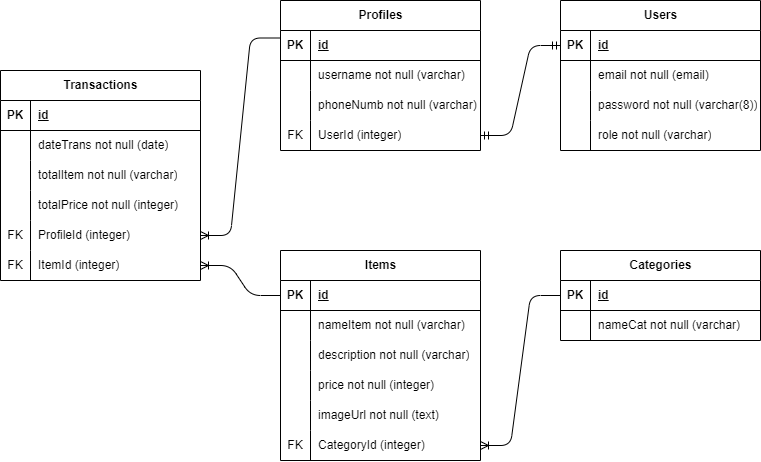

The diagram above was exported from draw.io. Its source (the exported page's mxGraphModel, read from the mxfile embedded in the PNG):
<mxGraphModel dx="1013" dy="649" grid="1" gridSize="10" guides="1" tooltips="1" connect="1" arrows="1" fold="1" page="1" pageScale="1" pageWidth="850" pageHeight="1100" math="0" shadow="0">
  <root>
    <mxCell id="0" />
    <mxCell id="1" parent="0" />
    <mxCell id="2" value="Items" style="shape=table;startSize=30;container=1;collapsible=1;childLayout=tableLayout;fixedRows=1;rowLines=0;fontStyle=1;align=center;resizeLast=1;html=1;" vertex="1" parent="1">
      <mxGeometry x="320" y="510" width="200" height="210" as="geometry" />
    </mxCell>
    <mxCell id="3" value="" style="shape=tableRow;horizontal=0;startSize=0;swimlaneHead=0;swimlaneBody=0;fillColor=none;collapsible=0;dropTarget=0;points=[[0,0.5],[1,0.5]];portConstraint=eastwest;top=0;left=0;right=0;bottom=1;" vertex="1" parent="2">
      <mxGeometry y="30" width="200" height="30" as="geometry" />
    </mxCell>
    <mxCell id="4" value="PK" style="shape=partialRectangle;connectable=0;fillColor=none;top=0;left=0;bottom=0;right=0;fontStyle=1;overflow=hidden;whiteSpace=wrap;html=1;" vertex="1" parent="3">
      <mxGeometry width="30" height="30" as="geometry">
        <mxRectangle width="30" height="30" as="alternateBounds" />
      </mxGeometry>
    </mxCell>
    <mxCell id="5" value="id" style="shape=partialRectangle;connectable=0;fillColor=none;top=0;left=0;bottom=0;right=0;align=left;spacingLeft=6;fontStyle=5;overflow=hidden;whiteSpace=wrap;html=1;" vertex="1" parent="3">
      <mxGeometry x="30" width="170" height="30" as="geometry">
        <mxRectangle width="170" height="30" as="alternateBounds" />
      </mxGeometry>
    </mxCell>
    <mxCell id="6" value="" style="shape=tableRow;horizontal=0;startSize=0;swimlaneHead=0;swimlaneBody=0;fillColor=none;collapsible=0;dropTarget=0;points=[[0,0.5],[1,0.5]];portConstraint=eastwest;top=0;left=0;right=0;bottom=0;" vertex="1" parent="2">
      <mxGeometry y="60" width="200" height="30" as="geometry" />
    </mxCell>
    <mxCell id="7" value="" style="shape=partialRectangle;connectable=0;fillColor=none;top=0;left=0;bottom=0;right=0;editable=1;overflow=hidden;whiteSpace=wrap;html=1;" vertex="1" parent="6">
      <mxGeometry width="30" height="30" as="geometry">
        <mxRectangle width="30" height="30" as="alternateBounds" />
      </mxGeometry>
    </mxCell>
    <mxCell id="8" value="nameItem not null (varchar)" style="shape=partialRectangle;connectable=0;fillColor=none;top=0;left=0;bottom=0;right=0;align=left;spacingLeft=6;overflow=hidden;whiteSpace=wrap;html=1;" vertex="1" parent="6">
      <mxGeometry x="30" width="170" height="30" as="geometry">
        <mxRectangle width="170" height="30" as="alternateBounds" />
      </mxGeometry>
    </mxCell>
    <mxCell id="9" value="" style="shape=tableRow;horizontal=0;startSize=0;swimlaneHead=0;swimlaneBody=0;fillColor=none;collapsible=0;dropTarget=0;points=[[0,0.5],[1,0.5]];portConstraint=eastwest;top=0;left=0;right=0;bottom=0;" vertex="1" parent="2">
      <mxGeometry y="90" width="200" height="30" as="geometry" />
    </mxCell>
    <mxCell id="10" value="" style="shape=partialRectangle;connectable=0;fillColor=none;top=0;left=0;bottom=0;right=0;editable=1;overflow=hidden;whiteSpace=wrap;html=1;" vertex="1" parent="9">
      <mxGeometry width="30" height="30" as="geometry">
        <mxRectangle width="30" height="30" as="alternateBounds" />
      </mxGeometry>
    </mxCell>
    <mxCell id="11" value="description not null (varchar)" style="shape=partialRectangle;connectable=0;fillColor=none;top=0;left=0;bottom=0;right=0;align=left;spacingLeft=6;overflow=hidden;whiteSpace=wrap;html=1;" vertex="1" parent="9">
      <mxGeometry x="30" width="170" height="30" as="geometry">
        <mxRectangle width="170" height="30" as="alternateBounds" />
      </mxGeometry>
    </mxCell>
    <mxCell id="12" value="" style="shape=tableRow;horizontal=0;startSize=0;swimlaneHead=0;swimlaneBody=0;fillColor=none;collapsible=0;dropTarget=0;points=[[0,0.5],[1,0.5]];portConstraint=eastwest;top=0;left=0;right=0;bottom=0;" vertex="1" parent="2">
      <mxGeometry y="120" width="200" height="30" as="geometry" />
    </mxCell>
    <mxCell id="13" value="" style="shape=partialRectangle;connectable=0;fillColor=none;top=0;left=0;bottom=0;right=0;editable=1;overflow=hidden;whiteSpace=wrap;html=1;" vertex="1" parent="12">
      <mxGeometry width="30" height="30" as="geometry">
        <mxRectangle width="30" height="30" as="alternateBounds" />
      </mxGeometry>
    </mxCell>
    <mxCell id="14" value="price not null (integer)" style="shape=partialRectangle;connectable=0;fillColor=none;top=0;left=0;bottom=0;right=0;align=left;spacingLeft=6;overflow=hidden;whiteSpace=wrap;html=1;" vertex="1" parent="12">
      <mxGeometry x="30" width="170" height="30" as="geometry">
        <mxRectangle width="170" height="30" as="alternateBounds" />
      </mxGeometry>
    </mxCell>
    <mxCell id="60" value="" style="shape=tableRow;horizontal=0;startSize=0;swimlaneHead=0;swimlaneBody=0;fillColor=none;collapsible=0;dropTarget=0;points=[[0,0.5],[1,0.5]];portConstraint=eastwest;top=0;left=0;right=0;bottom=0;" vertex="1" parent="2">
      <mxGeometry y="150" width="200" height="30" as="geometry" />
    </mxCell>
    <mxCell id="61" value="" style="shape=partialRectangle;connectable=0;fillColor=none;top=0;left=0;bottom=0;right=0;editable=1;overflow=hidden;whiteSpace=wrap;html=1;" vertex="1" parent="60">
      <mxGeometry width="30" height="30" as="geometry">
        <mxRectangle width="30" height="30" as="alternateBounds" />
      </mxGeometry>
    </mxCell>
    <mxCell id="62" value="imageUrl not null (text)" style="shape=partialRectangle;connectable=0;fillColor=none;top=0;left=0;bottom=0;right=0;align=left;spacingLeft=6;overflow=hidden;whiteSpace=wrap;html=1;" vertex="1" parent="60">
      <mxGeometry x="30" width="170" height="30" as="geometry">
        <mxRectangle width="170" height="30" as="alternateBounds" />
      </mxGeometry>
    </mxCell>
    <mxCell id="93" value="" style="shape=tableRow;horizontal=0;startSize=0;swimlaneHead=0;swimlaneBody=0;fillColor=none;collapsible=0;dropTarget=0;points=[[0,0.5],[1,0.5]];portConstraint=eastwest;top=0;left=0;right=0;bottom=0;" vertex="1" parent="2">
      <mxGeometry y="180" width="200" height="30" as="geometry" />
    </mxCell>
    <mxCell id="94" value="FK" style="shape=partialRectangle;connectable=0;fillColor=none;top=0;left=0;bottom=0;right=0;editable=1;overflow=hidden;whiteSpace=wrap;html=1;" vertex="1" parent="93">
      <mxGeometry width="30" height="30" as="geometry">
        <mxRectangle width="30" height="30" as="alternateBounds" />
      </mxGeometry>
    </mxCell>
    <mxCell id="95" value="CategoryId (integer)" style="shape=partialRectangle;connectable=0;fillColor=none;top=0;left=0;bottom=0;right=0;align=left;spacingLeft=6;overflow=hidden;whiteSpace=wrap;html=1;" vertex="1" parent="93">
      <mxGeometry x="30" width="170" height="30" as="geometry">
        <mxRectangle width="170" height="30" as="alternateBounds" />
      </mxGeometry>
    </mxCell>
    <mxCell id="15" value="Profiles" style="shape=table;startSize=30;container=1;collapsible=1;childLayout=tableLayout;fixedRows=1;rowLines=0;fontStyle=1;align=center;resizeLast=1;html=1;" vertex="1" parent="1">
      <mxGeometry x="320" y="260" width="200" height="150" as="geometry" />
    </mxCell>
    <mxCell id="16" value="" style="shape=tableRow;horizontal=0;startSize=0;swimlaneHead=0;swimlaneBody=0;fillColor=none;collapsible=0;dropTarget=0;points=[[0,0.5],[1,0.5]];portConstraint=eastwest;top=0;left=0;right=0;bottom=1;" vertex="1" parent="15">
      <mxGeometry y="30" width="200" height="30" as="geometry" />
    </mxCell>
    <mxCell id="17" value="PK" style="shape=partialRectangle;connectable=0;fillColor=none;top=0;left=0;bottom=0;right=0;fontStyle=1;overflow=hidden;whiteSpace=wrap;html=1;" vertex="1" parent="16">
      <mxGeometry width="30" height="30" as="geometry">
        <mxRectangle width="30" height="30" as="alternateBounds" />
      </mxGeometry>
    </mxCell>
    <mxCell id="18" value="id" style="shape=partialRectangle;connectable=0;fillColor=none;top=0;left=0;bottom=0;right=0;align=left;spacingLeft=6;fontStyle=5;overflow=hidden;whiteSpace=wrap;html=1;" vertex="1" parent="16">
      <mxGeometry x="30" width="170" height="30" as="geometry">
        <mxRectangle width="170" height="30" as="alternateBounds" />
      </mxGeometry>
    </mxCell>
    <mxCell id="19" value="" style="shape=tableRow;horizontal=0;startSize=0;swimlaneHead=0;swimlaneBody=0;fillColor=none;collapsible=0;dropTarget=0;points=[[0,0.5],[1,0.5]];portConstraint=eastwest;top=0;left=0;right=0;bottom=0;" vertex="1" parent="15">
      <mxGeometry y="60" width="200" height="30" as="geometry" />
    </mxCell>
    <mxCell id="20" value="" style="shape=partialRectangle;connectable=0;fillColor=none;top=0;left=0;bottom=0;right=0;editable=1;overflow=hidden;whiteSpace=wrap;html=1;" vertex="1" parent="19">
      <mxGeometry width="30" height="30" as="geometry">
        <mxRectangle width="30" height="30" as="alternateBounds" />
      </mxGeometry>
    </mxCell>
    <mxCell id="21" value="username not null (varchar)" style="shape=partialRectangle;connectable=0;fillColor=none;top=0;left=0;bottom=0;right=0;align=left;spacingLeft=6;overflow=hidden;whiteSpace=wrap;html=1;" vertex="1" parent="19">
      <mxGeometry x="30" width="170" height="30" as="geometry">
        <mxRectangle width="170" height="30" as="alternateBounds" />
      </mxGeometry>
    </mxCell>
    <mxCell id="22" value="" style="shape=tableRow;horizontal=0;startSize=0;swimlaneHead=0;swimlaneBody=0;fillColor=none;collapsible=0;dropTarget=0;points=[[0,0.5],[1,0.5]];portConstraint=eastwest;top=0;left=0;right=0;bottom=0;" vertex="1" parent="15">
      <mxGeometry y="90" width="200" height="30" as="geometry" />
    </mxCell>
    <mxCell id="23" value="" style="shape=partialRectangle;connectable=0;fillColor=none;top=0;left=0;bottom=0;right=0;editable=1;overflow=hidden;whiteSpace=wrap;html=1;" vertex="1" parent="22">
      <mxGeometry width="30" height="30" as="geometry">
        <mxRectangle width="30" height="30" as="alternateBounds" />
      </mxGeometry>
    </mxCell>
    <mxCell id="24" value="phoneNumb not null (varchar)" style="shape=partialRectangle;connectable=0;fillColor=none;top=0;left=0;bottom=0;right=0;align=left;spacingLeft=6;overflow=hidden;whiteSpace=wrap;html=1;" vertex="1" parent="22">
      <mxGeometry x="30" width="170" height="30" as="geometry">
        <mxRectangle width="170" height="30" as="alternateBounds" />
      </mxGeometry>
    </mxCell>
    <mxCell id="57" value="" style="shape=tableRow;horizontal=0;startSize=0;swimlaneHead=0;swimlaneBody=0;fillColor=none;collapsible=0;dropTarget=0;points=[[0,0.5],[1,0.5]];portConstraint=eastwest;top=0;left=0;right=0;bottom=0;" vertex="1" parent="15">
      <mxGeometry y="120" width="200" height="30" as="geometry" />
    </mxCell>
    <mxCell id="58" value="FK" style="shape=partialRectangle;connectable=0;fillColor=none;top=0;left=0;bottom=0;right=0;editable=1;overflow=hidden;whiteSpace=wrap;html=1;" vertex="1" parent="57">
      <mxGeometry width="30" height="30" as="geometry">
        <mxRectangle width="30" height="30" as="alternateBounds" />
      </mxGeometry>
    </mxCell>
    <mxCell id="59" value="UserId (integer)" style="shape=partialRectangle;connectable=0;fillColor=none;top=0;left=0;bottom=0;right=0;align=left;spacingLeft=6;overflow=hidden;whiteSpace=wrap;html=1;" vertex="1" parent="57">
      <mxGeometry x="30" width="170" height="30" as="geometry">
        <mxRectangle width="170" height="30" as="alternateBounds" />
      </mxGeometry>
    </mxCell>
    <mxCell id="28" value="Categories" style="shape=table;startSize=30;container=1;collapsible=1;childLayout=tableLayout;fixedRows=1;rowLines=0;fontStyle=1;align=center;resizeLast=1;html=1;" vertex="1" parent="1">
      <mxGeometry x="600" y="510" width="200" height="90" as="geometry" />
    </mxCell>
    <mxCell id="29" value="" style="shape=tableRow;horizontal=0;startSize=0;swimlaneHead=0;swimlaneBody=0;fillColor=none;collapsible=0;dropTarget=0;points=[[0,0.5],[1,0.5]];portConstraint=eastwest;top=0;left=0;right=0;bottom=1;" vertex="1" parent="28">
      <mxGeometry y="30" width="200" height="30" as="geometry" />
    </mxCell>
    <mxCell id="30" value="PK" style="shape=partialRectangle;connectable=0;fillColor=none;top=0;left=0;bottom=0;right=0;fontStyle=1;overflow=hidden;whiteSpace=wrap;html=1;" vertex="1" parent="29">
      <mxGeometry width="30" height="30" as="geometry">
        <mxRectangle width="30" height="30" as="alternateBounds" />
      </mxGeometry>
    </mxCell>
    <mxCell id="31" value="id" style="shape=partialRectangle;connectable=0;fillColor=none;top=0;left=0;bottom=0;right=0;align=left;spacingLeft=6;fontStyle=5;overflow=hidden;whiteSpace=wrap;html=1;" vertex="1" parent="29">
      <mxGeometry x="30" width="170" height="30" as="geometry">
        <mxRectangle width="170" height="30" as="alternateBounds" />
      </mxGeometry>
    </mxCell>
    <mxCell id="32" value="" style="shape=tableRow;horizontal=0;startSize=0;swimlaneHead=0;swimlaneBody=0;fillColor=none;collapsible=0;dropTarget=0;points=[[0,0.5],[1,0.5]];portConstraint=eastwest;top=0;left=0;right=0;bottom=0;" vertex="1" parent="28">
      <mxGeometry y="60" width="200" height="30" as="geometry" />
    </mxCell>
    <mxCell id="33" value="" style="shape=partialRectangle;connectable=0;fillColor=none;top=0;left=0;bottom=0;right=0;editable=1;overflow=hidden;whiteSpace=wrap;html=1;" vertex="1" parent="32">
      <mxGeometry width="30" height="30" as="geometry">
        <mxRectangle width="30" height="30" as="alternateBounds" />
      </mxGeometry>
    </mxCell>
    <mxCell id="34" value="nameCat not null (varchar)" style="shape=partialRectangle;connectable=0;fillColor=none;top=0;left=0;bottom=0;right=0;align=left;spacingLeft=6;overflow=hidden;whiteSpace=wrap;html=1;" vertex="1" parent="32">
      <mxGeometry x="30" width="170" height="30" as="geometry">
        <mxRectangle width="170" height="30" as="alternateBounds" />
      </mxGeometry>
    </mxCell>
    <mxCell id="69" value="" style="edgeStyle=entityRelationEdgeStyle;fontSize=12;html=1;endArrow=ERoneToMany;exitX=0;exitY=0.25;exitDx=0;exitDy=0;entryX=1;entryY=0.5;entryDx=0;entryDy=0;" edge="1" parent="1" source="15" target="84">
      <mxGeometry width="100" height="100" relative="1" as="geometry">
        <mxPoint x="350" y="499.9999999999999" as="sourcePoint" />
        <mxPoint x="150" y="940" as="targetPoint" />
      </mxGeometry>
    </mxCell>
    <mxCell id="70" value="" style="edgeStyle=entityRelationEdgeStyle;fontSize=12;html=1;endArrow=ERoneToMany;exitX=0;exitY=0.5;exitDx=0;exitDy=0;" edge="1" parent="1" source="3" target="87">
      <mxGeometry width="100" height="100" relative="1" as="geometry">
        <mxPoint x="370" y="450" as="sourcePoint" />
        <mxPoint x="530" y="715" as="targetPoint" />
      </mxGeometry>
    </mxCell>
    <mxCell id="71" value="Transactions" style="shape=table;startSize=30;container=1;collapsible=1;childLayout=tableLayout;fixedRows=1;rowLines=0;fontStyle=1;align=center;resizeLast=1;html=1;" vertex="1" parent="1">
      <mxGeometry x="40" y="330" width="200" height="210" as="geometry" />
    </mxCell>
    <mxCell id="72" value="" style="shape=tableRow;horizontal=0;startSize=0;swimlaneHead=0;swimlaneBody=0;fillColor=none;collapsible=0;dropTarget=0;points=[[0,0.5],[1,0.5]];portConstraint=eastwest;top=0;left=0;right=0;bottom=1;" vertex="1" parent="71">
      <mxGeometry y="30" width="200" height="30" as="geometry" />
    </mxCell>
    <mxCell id="73" value="PK" style="shape=partialRectangle;connectable=0;fillColor=none;top=0;left=0;bottom=0;right=0;fontStyle=1;overflow=hidden;whiteSpace=wrap;html=1;" vertex="1" parent="72">
      <mxGeometry width="30" height="30" as="geometry">
        <mxRectangle width="30" height="30" as="alternateBounds" />
      </mxGeometry>
    </mxCell>
    <mxCell id="74" value="id" style="shape=partialRectangle;connectable=0;fillColor=none;top=0;left=0;bottom=0;right=0;align=left;spacingLeft=6;fontStyle=5;overflow=hidden;whiteSpace=wrap;html=1;" vertex="1" parent="72">
      <mxGeometry x="30" width="170" height="30" as="geometry">
        <mxRectangle width="170" height="30" as="alternateBounds" />
      </mxGeometry>
    </mxCell>
    <mxCell id="75" value="" style="shape=tableRow;horizontal=0;startSize=0;swimlaneHead=0;swimlaneBody=0;fillColor=none;collapsible=0;dropTarget=0;points=[[0,0.5],[1,0.5]];portConstraint=eastwest;top=0;left=0;right=0;bottom=0;" vertex="1" parent="71">
      <mxGeometry y="60" width="200" height="30" as="geometry" />
    </mxCell>
    <mxCell id="76" value="" style="shape=partialRectangle;connectable=0;fillColor=none;top=0;left=0;bottom=0;right=0;editable=1;overflow=hidden;whiteSpace=wrap;html=1;" vertex="1" parent="75">
      <mxGeometry width="30" height="30" as="geometry">
        <mxRectangle width="30" height="30" as="alternateBounds" />
      </mxGeometry>
    </mxCell>
    <mxCell id="77" value="dateTrans not null (date)" style="shape=partialRectangle;connectable=0;fillColor=none;top=0;left=0;bottom=0;right=0;align=left;spacingLeft=6;overflow=hidden;whiteSpace=wrap;html=1;" vertex="1" parent="75">
      <mxGeometry x="30" width="170" height="30" as="geometry">
        <mxRectangle width="170" height="30" as="alternateBounds" />
      </mxGeometry>
    </mxCell>
    <mxCell id="78" value="" style="shape=tableRow;horizontal=0;startSize=0;swimlaneHead=0;swimlaneBody=0;fillColor=none;collapsible=0;dropTarget=0;points=[[0,0.5],[1,0.5]];portConstraint=eastwest;top=0;left=0;right=0;bottom=0;" vertex="1" parent="71">
      <mxGeometry y="90" width="200" height="30" as="geometry" />
    </mxCell>
    <mxCell id="79" value="" style="shape=partialRectangle;connectable=0;fillColor=none;top=0;left=0;bottom=0;right=0;editable=1;overflow=hidden;whiteSpace=wrap;html=1;" vertex="1" parent="78">
      <mxGeometry width="30" height="30" as="geometry">
        <mxRectangle width="30" height="30" as="alternateBounds" />
      </mxGeometry>
    </mxCell>
    <mxCell id="80" value="totalItem not null (varchar)" style="shape=partialRectangle;connectable=0;fillColor=none;top=0;left=0;bottom=0;right=0;align=left;spacingLeft=6;overflow=hidden;whiteSpace=wrap;html=1;" vertex="1" parent="78">
      <mxGeometry x="30" width="170" height="30" as="geometry">
        <mxRectangle width="170" height="30" as="alternateBounds" />
      </mxGeometry>
    </mxCell>
    <mxCell id="81" value="" style="shape=tableRow;horizontal=0;startSize=0;swimlaneHead=0;swimlaneBody=0;fillColor=none;collapsible=0;dropTarget=0;points=[[0,0.5],[1,0.5]];portConstraint=eastwest;top=0;left=0;right=0;bottom=0;" vertex="1" parent="71">
      <mxGeometry y="120" width="200" height="30" as="geometry" />
    </mxCell>
    <mxCell id="82" value="" style="shape=partialRectangle;connectable=0;fillColor=none;top=0;left=0;bottom=0;right=0;editable=1;overflow=hidden;whiteSpace=wrap;html=1;" vertex="1" parent="81">
      <mxGeometry width="30" height="30" as="geometry">
        <mxRectangle width="30" height="30" as="alternateBounds" />
      </mxGeometry>
    </mxCell>
    <mxCell id="83" value="totalPrice not null (integer)" style="shape=partialRectangle;connectable=0;fillColor=none;top=0;left=0;bottom=0;right=0;align=left;spacingLeft=6;overflow=hidden;whiteSpace=wrap;html=1;" vertex="1" parent="81">
      <mxGeometry x="30" width="170" height="30" as="geometry">
        <mxRectangle width="170" height="30" as="alternateBounds" />
      </mxGeometry>
    </mxCell>
    <mxCell id="84" value="" style="shape=tableRow;horizontal=0;startSize=0;swimlaneHead=0;swimlaneBody=0;fillColor=none;collapsible=0;dropTarget=0;points=[[0,0.5],[1,0.5]];portConstraint=eastwest;top=0;left=0;right=0;bottom=0;" vertex="1" parent="71">
      <mxGeometry y="150" width="200" height="30" as="geometry" />
    </mxCell>
    <mxCell id="85" value="FK" style="shape=partialRectangle;connectable=0;fillColor=none;top=0;left=0;bottom=0;right=0;editable=1;overflow=hidden;whiteSpace=wrap;html=1;" vertex="1" parent="84">
      <mxGeometry width="30" height="30" as="geometry">
        <mxRectangle width="30" height="30" as="alternateBounds" />
      </mxGeometry>
    </mxCell>
    <mxCell id="86" value="ProfileId (integer)" style="shape=partialRectangle;connectable=0;fillColor=none;top=0;left=0;bottom=0;right=0;align=left;spacingLeft=6;overflow=hidden;whiteSpace=wrap;html=1;" vertex="1" parent="84">
      <mxGeometry x="30" width="170" height="30" as="geometry">
        <mxRectangle width="170" height="30" as="alternateBounds" />
      </mxGeometry>
    </mxCell>
    <mxCell id="87" value="" style="shape=tableRow;horizontal=0;startSize=0;swimlaneHead=0;swimlaneBody=0;fillColor=none;collapsible=0;dropTarget=0;points=[[0,0.5],[1,0.5]];portConstraint=eastwest;top=0;left=0;right=0;bottom=0;" vertex="1" parent="71">
      <mxGeometry y="180" width="200" height="30" as="geometry" />
    </mxCell>
    <mxCell id="88" value="FK" style="shape=partialRectangle;connectable=0;fillColor=none;top=0;left=0;bottom=0;right=0;editable=1;overflow=hidden;whiteSpace=wrap;html=1;" vertex="1" parent="87">
      <mxGeometry width="30" height="30" as="geometry">
        <mxRectangle width="30" height="30" as="alternateBounds" />
      </mxGeometry>
    </mxCell>
    <mxCell id="89" value="ItemId (integer)" style="shape=partialRectangle;connectable=0;fillColor=none;top=0;left=0;bottom=0;right=0;align=left;spacingLeft=6;overflow=hidden;whiteSpace=wrap;html=1;" vertex="1" parent="87">
      <mxGeometry x="30" width="170" height="30" as="geometry">
        <mxRectangle width="170" height="30" as="alternateBounds" />
      </mxGeometry>
    </mxCell>
    <mxCell id="96" value="" style="edgeStyle=entityRelationEdgeStyle;fontSize=12;html=1;endArrow=ERoneToMany;entryX=1;entryY=0.5;entryDx=0;entryDy=0;exitX=0;exitY=0.5;exitDx=0;exitDy=0;" edge="1" parent="1" source="29" target="93">
      <mxGeometry width="100" height="100" relative="1" as="geometry">
        <mxPoint x="410" y="610" as="sourcePoint" />
        <mxPoint x="510" y="510" as="targetPoint" />
      </mxGeometry>
    </mxCell>
    <mxCell id="97" value="Users" style="shape=table;startSize=30;container=1;collapsible=1;childLayout=tableLayout;fixedRows=1;rowLines=0;fontStyle=1;align=center;resizeLast=1;html=1;" vertex="1" parent="1">
      <mxGeometry x="600" y="260" width="200" height="150" as="geometry" />
    </mxCell>
    <mxCell id="98" value="" style="shape=tableRow;horizontal=0;startSize=0;swimlaneHead=0;swimlaneBody=0;fillColor=none;collapsible=0;dropTarget=0;points=[[0,0.5],[1,0.5]];portConstraint=eastwest;top=0;left=0;right=0;bottom=1;" vertex="1" parent="97">
      <mxGeometry y="30" width="200" height="30" as="geometry" />
    </mxCell>
    <mxCell id="99" value="PK" style="shape=partialRectangle;connectable=0;fillColor=none;top=0;left=0;bottom=0;right=0;fontStyle=1;overflow=hidden;whiteSpace=wrap;html=1;" vertex="1" parent="98">
      <mxGeometry width="30" height="30" as="geometry">
        <mxRectangle width="30" height="30" as="alternateBounds" />
      </mxGeometry>
    </mxCell>
    <mxCell id="100" value="id" style="shape=partialRectangle;connectable=0;fillColor=none;top=0;left=0;bottom=0;right=0;align=left;spacingLeft=6;fontStyle=5;overflow=hidden;whiteSpace=wrap;html=1;" vertex="1" parent="98">
      <mxGeometry x="30" width="170" height="30" as="geometry">
        <mxRectangle width="170" height="30" as="alternateBounds" />
      </mxGeometry>
    </mxCell>
    <mxCell id="104" value="" style="shape=tableRow;horizontal=0;startSize=0;swimlaneHead=0;swimlaneBody=0;fillColor=none;collapsible=0;dropTarget=0;points=[[0,0.5],[1,0.5]];portConstraint=eastwest;top=0;left=0;right=0;bottom=0;" vertex="1" parent="97">
      <mxGeometry y="60" width="200" height="30" as="geometry" />
    </mxCell>
    <mxCell id="105" value="" style="shape=partialRectangle;connectable=0;fillColor=none;top=0;left=0;bottom=0;right=0;editable=1;overflow=hidden;whiteSpace=wrap;html=1;" vertex="1" parent="104">
      <mxGeometry width="30" height="30" as="geometry">
        <mxRectangle width="30" height="30" as="alternateBounds" />
      </mxGeometry>
    </mxCell>
    <mxCell id="106" value="email not null (email)" style="shape=partialRectangle;connectable=0;fillColor=none;top=0;left=0;bottom=0;right=0;align=left;spacingLeft=6;overflow=hidden;whiteSpace=wrap;html=1;" vertex="1" parent="104">
      <mxGeometry x="30" width="170" height="30" as="geometry">
        <mxRectangle width="170" height="30" as="alternateBounds" />
      </mxGeometry>
    </mxCell>
    <mxCell id="107" value="" style="shape=tableRow;horizontal=0;startSize=0;swimlaneHead=0;swimlaneBody=0;fillColor=none;collapsible=0;dropTarget=0;points=[[0,0.5],[1,0.5]];portConstraint=eastwest;top=0;left=0;right=0;bottom=0;" vertex="1" parent="97">
      <mxGeometry y="90" width="200" height="30" as="geometry" />
    </mxCell>
    <mxCell id="108" value="" style="shape=partialRectangle;connectable=0;fillColor=none;top=0;left=0;bottom=0;right=0;editable=1;overflow=hidden;whiteSpace=wrap;html=1;" vertex="1" parent="107">
      <mxGeometry width="30" height="30" as="geometry">
        <mxRectangle width="30" height="30" as="alternateBounds" />
      </mxGeometry>
    </mxCell>
    <mxCell id="109" value="password not null (varchar(8))" style="shape=partialRectangle;connectable=0;fillColor=none;top=0;left=0;bottom=0;right=0;align=left;spacingLeft=6;overflow=hidden;whiteSpace=wrap;html=1;" vertex="1" parent="107">
      <mxGeometry x="30" width="170" height="30" as="geometry">
        <mxRectangle width="170" height="30" as="alternateBounds" />
      </mxGeometry>
    </mxCell>
    <mxCell id="110" value="" style="shape=tableRow;horizontal=0;startSize=0;swimlaneHead=0;swimlaneBody=0;fillColor=none;collapsible=0;dropTarget=0;points=[[0,0.5],[1,0.5]];portConstraint=eastwest;top=0;left=0;right=0;bottom=0;" vertex="1" parent="97">
      <mxGeometry y="120" width="200" height="30" as="geometry" />
    </mxCell>
    <mxCell id="111" value="" style="shape=partialRectangle;connectable=0;fillColor=none;top=0;left=0;bottom=0;right=0;editable=1;overflow=hidden;whiteSpace=wrap;html=1;" vertex="1" parent="110">
      <mxGeometry width="30" height="30" as="geometry">
        <mxRectangle width="30" height="30" as="alternateBounds" />
      </mxGeometry>
    </mxCell>
    <mxCell id="112" value="role not null (varchar)" style="shape=partialRectangle;connectable=0;fillColor=none;top=0;left=0;bottom=0;right=0;align=left;spacingLeft=6;overflow=hidden;whiteSpace=wrap;html=1;" vertex="1" parent="110">
      <mxGeometry x="30" width="170" height="30" as="geometry">
        <mxRectangle width="170" height="30" as="alternateBounds" />
      </mxGeometry>
    </mxCell>
    <mxCell id="113" value="" style="edgeStyle=entityRelationEdgeStyle;fontSize=12;html=1;endArrow=ERmandOne;startArrow=ERmandOne;entryX=0;entryY=0.5;entryDx=0;entryDy=0;exitX=1;exitY=0.5;exitDx=0;exitDy=0;" edge="1" parent="1" source="57" target="98">
      <mxGeometry width="100" height="100" relative="1" as="geometry">
        <mxPoint x="380" y="530" as="sourcePoint" />
        <mxPoint x="480" y="430" as="targetPoint" />
      </mxGeometry>
    </mxCell>
  </root>
</mxGraphModel>